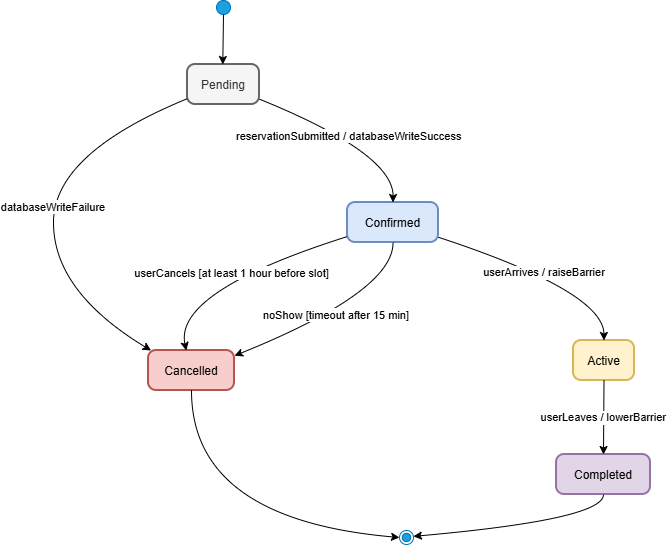

The diagram above was exported from draw.io. Its source (the exported page's mxGraphModel, read from the mxfile embedded in the PNG):
<mxGraphModel dx="1514" dy="646" grid="1" gridSize="10" guides="1" tooltips="1" connect="1" arrows="1" fold="1" page="1" pageScale="1" pageWidth="827" pageHeight="1169" math="0" shadow="0">
  <root>
    <mxCell id="0" />
    <mxCell id="1" parent="0" />
    <mxCell id="bgN2kRLo6EjOeHeDt7Tf-1" parent="1" style="ellipse;fillColor=#1ba1e2;strokeColor=#006EAF;fontColor=#ffffff;" value="" vertex="1">
      <mxGeometry height="14" width="14" x="88" y="20" as="geometry" />
    </mxCell>
    <mxCell id="bgN2kRLo6EjOeHeDt7Tf-2" parent="1" style="rounded=1;arcSize=20;strokeWidth=2;fillColor=#f5f5f5;strokeColor=#666666;fontColor=#333333;" value="Pending" vertex="1">
      <mxGeometry height="40" width="72" x="59" y="84" as="geometry" />
    </mxCell>
    <mxCell id="bgN2kRLo6EjOeHeDt7Tf-3" parent="1" style="rounded=1;arcSize=20;strokeWidth=2;fillColor=#dae8fc;strokeColor=#6c8ebf;" value="Confirmed" vertex="1">
      <mxGeometry height="40" width="91" x="219" y="222" as="geometry" />
    </mxCell>
    <mxCell id="bgN2kRLo6EjOeHeDt7Tf-4" parent="1" style="rounded=1;arcSize=20;strokeWidth=2;fillColor=#f8cecc;strokeColor=#b85450;" value="Cancelled" vertex="1">
      <mxGeometry height="40" width="86" x="20" y="370" as="geometry" />
    </mxCell>
    <mxCell id="bgN2kRLo6EjOeHeDt7Tf-5" parent="1" style="rounded=1;arcSize=20;strokeWidth=2;fillColor=#fff2cc;strokeColor=#d6b656;" value="Active" vertex="1">
      <mxGeometry height="40" width="61" x="445" y="360" as="geometry" />
    </mxCell>
    <mxCell id="bgN2kRLo6EjOeHeDt7Tf-6" parent="1" style="rounded=1;arcSize=20;strokeWidth=2;fillColor=#e1d5e7;strokeColor=#9673a6;" value="Completed" vertex="1">
      <mxGeometry height="40" width="94" x="428" y="474" as="geometry" />
    </mxCell>
    <mxCell id="bgN2kRLo6EjOeHeDt7Tf-7" parent="1" style="ellipse;shape=endState;fillColor=#1ba1e2;fontColor=#ffffff;strokeColor=#006EAF;" value="" vertex="1">
      <mxGeometry height="14" width="14" x="271" y="550" as="geometry" />
    </mxCell>
    <mxCell id="bgN2kRLo6EjOeHeDt7Tf-8" edge="1" parent="1" source="bgN2kRLo6EjOeHeDt7Tf-1" style="curved=1;startArrow=none;;fillColor=none;;exitX=0.47;exitY=1;entryX=0.49;entryY=0;rounded=0;" target="bgN2kRLo6EjOeHeDt7Tf-2" value="">
      <mxGeometry relative="1" as="geometry">
        <Array as="points" />
      </mxGeometry>
    </mxCell>
    <mxCell id="bgN2kRLo6EjOeHeDt7Tf-9" edge="1" parent="1" source="bgN2kRLo6EjOeHeDt7Tf-2" style="curved=1;startArrow=none;;fillColor=none;;exitX=0.99;exitY=0.86;entryX=0.5;entryY=0;rounded=0;" target="bgN2kRLo6EjOeHeDt7Tf-3" value="reservationSubmitted / databaseWriteSuccess">
      <mxGeometry relative="1" as="geometry">
        <Array as="points">
          <mxPoint x="265" y="173" />
        </Array>
      </mxGeometry>
    </mxCell>
    <mxCell id="bgN2kRLo6EjOeHeDt7Tf-10" edge="1" parent="1" source="bgN2kRLo6EjOeHeDt7Tf-2" style="curved=1;startArrow=none;;fillColor=none;;exitX=-0.01;exitY=0.86;entryX=0.03;entryY=0;rounded=0;" target="bgN2kRLo6EjOeHeDt7Tf-4" value="databaseWriteFailure">
      <mxGeometry relative="1" as="geometry">
        <Array as="points">
          <mxPoint x="-75" y="173" />
          <mxPoint x="-75" y="311" />
        </Array>
      </mxGeometry>
    </mxCell>
    <mxCell id="bgN2kRLo6EjOeHeDt7Tf-11" edge="1" parent="1" source="bgN2kRLo6EjOeHeDt7Tf-3" style="curved=1;startArrow=none;;fillColor=none;;exitX=1;exitY=0.87;entryX=0.5;entryY=0;rounded=0;" target="bgN2kRLo6EjOeHeDt7Tf-5" value="userArrives / raiseBarrier">
      <mxGeometry relative="1" as="geometry">
        <Array as="points">
          <mxPoint x="475" y="311" />
        </Array>
      </mxGeometry>
    </mxCell>
    <mxCell id="bgN2kRLo6EjOeHeDt7Tf-12" edge="1" parent="1" source="bgN2kRLo6EjOeHeDt7Tf-3" style="curved=1;startArrow=none;;fillColor=none;;exitX=0;exitY=0.85;entryX=0.44;entryY=0;rounded=0;" target="bgN2kRLo6EjOeHeDt7Tf-4" value="userCancels [at least 1 hour before slot]">
      <mxGeometry relative="1" as="geometry">
        <Array as="points">
          <mxPoint x="45" y="311" />
        </Array>
      </mxGeometry>
    </mxCell>
    <mxCell id="bgN2kRLo6EjOeHeDt7Tf-13" edge="1" parent="1" source="bgN2kRLo6EjOeHeDt7Tf-3" style="curved=1;startArrow=none;;fillColor=none;;exitX=0.5;exitY=1;entryX=1;entryY=0.13;rounded=0;" target="bgN2kRLo6EjOeHeDt7Tf-4" value="noShow [timeout after 15 min]">
      <mxGeometry relative="1" as="geometry">
        <Array as="points">
          <mxPoint x="265" y="311" />
        </Array>
      </mxGeometry>
    </mxCell>
    <mxCell id="bgN2kRLo6EjOeHeDt7Tf-14" edge="1" parent="1" source="bgN2kRLo6EjOeHeDt7Tf-5" style="curved=1;startArrow=none;;fillColor=none;;exitX=0.5;exitY=1;entryX=0.5;entryY=0;rounded=0;" target="bgN2kRLo6EjOeHeDt7Tf-6" value="userLeaves / lowerBarrier">
      <mxGeometry relative="1" as="geometry">
        <Array as="points" />
      </mxGeometry>
    </mxCell>
    <mxCell id="bgN2kRLo6EjOeHeDt7Tf-15" edge="1" parent="1" source="bgN2kRLo6EjOeHeDt7Tf-4" style="curved=1;startArrow=none;;fillColor=none;;exitX=0.5;exitY=1;entryX=0.02;entryY=0.43;rounded=0;" target="bgN2kRLo6EjOeHeDt7Tf-7" value="">
      <mxGeometry relative="1" as="geometry">
        <Array as="points">
          <mxPoint x="63" y="539" />
        </Array>
      </mxGeometry>
    </mxCell>
    <mxCell id="bgN2kRLo6EjOeHeDt7Tf-16" edge="1" parent="1" source="bgN2kRLo6EjOeHeDt7Tf-6" style="curved=1;startArrow=none;;fillColor=none;;exitX=0.5;exitY=1;entryX=1.02;entryY=0.42;rounded=0;" target="bgN2kRLo6EjOeHeDt7Tf-7" value="">
      <mxGeometry relative="1" as="geometry">
        <Array as="points">
          <mxPoint x="475" y="539" />
        </Array>
      </mxGeometry>
    </mxCell>
  </root>
</mxGraphModel>